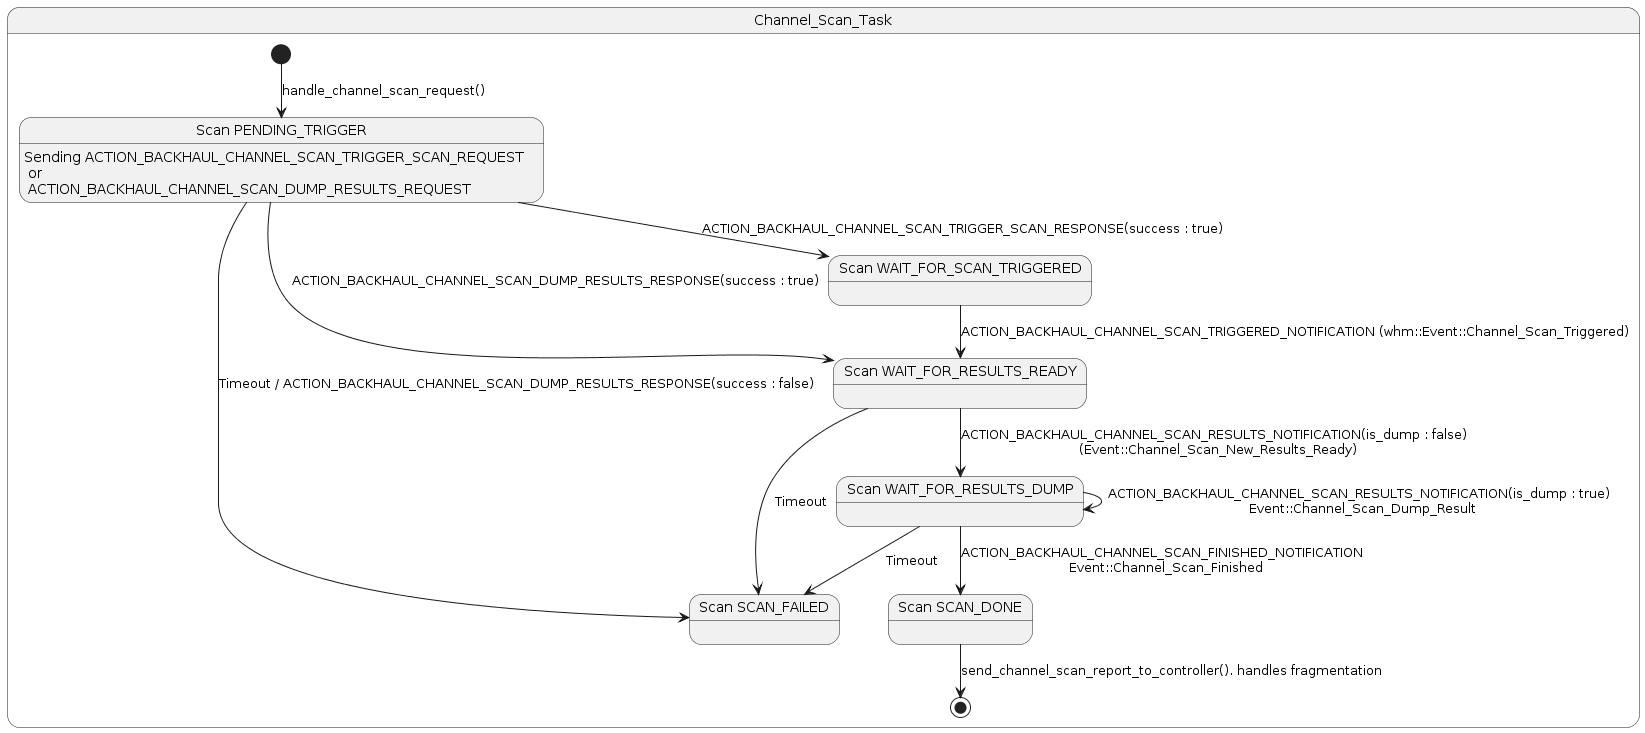

The diagram above was rendered by PlantUML. Its source (embedded in the PNG):
@startuml

state Channel_Scan_Task {
	state "Scan PENDING_TRIGGER" as preTrigger
	state "Scan WAIT_FOR_SCAN_TRIGGERED" as waitTrigger
	state "Scan WAIT_FOR_RESULTS_READY" as waitReady
	state "Scan WAIT_FOR_RESULTS_DUMP" as waitDump
	state "Scan SCAN_DONE" as scanDone
	state "Scan SCAN_FAILED" as scanFail

	preTrigger : Sending ACTION_BACKHAUL_CHANNEL_SCAN_TRIGGER_SCAN_REQUEST \n or \n ACTION_BACKHAUL_CHANNEL_SCAN_DUMP_RESULTS_REQUEST


	[*] --> preTrigger : handle_channel_scan_request()

	preTrigger --> waitTrigger : ACTION_BACKHAUL_CHANNEL_SCAN_TRIGGER_SCAN_RESPONSE(success : true)

	preTrigger -> waitReady : ACTION_BACKHAUL_CHANNEL_SCAN_DUMP_RESULTS_RESPONSE(success : true)

	preTrigger -> scanFail : Timeout / ACTION_BACKHAUL_CHANNEL_SCAN_DUMP_RESULTS_RESPONSE(success : false)

	waitTrigger --> waitReady : ACTION_BACKHAUL_CHANNEL_SCAN_TRIGGERED_NOTIFICATION (whm::Event::Channel_Scan_Triggered)

	waitReady --> scanFail : Timeout

	waitReady --> waitDump : ACTION_BACKHAUL_CHANNEL_SCAN_RESULTS_NOTIFICATION(is_dump : false) \n (Event::Channel_Scan_New_Results_Ready)

	waitDump --> waitDump : ACTION_BACKHAUL_CHANNEL_SCAN_RESULTS_NOTIFICATION(is_dump : true) \n Event::Channel_Scan_Dump_Result

	waitDump --> scanFail : Timeout

	waitDump --> scanDone : ACTION_BACKHAUL_CHANNEL_SCAN_FINISHED_NOTIFICATION \n Event::Channel_Scan_Finished

	scanDone --> [*] : send_channel_scan_report_to_controller(). handles fragmentation
}

@enduml